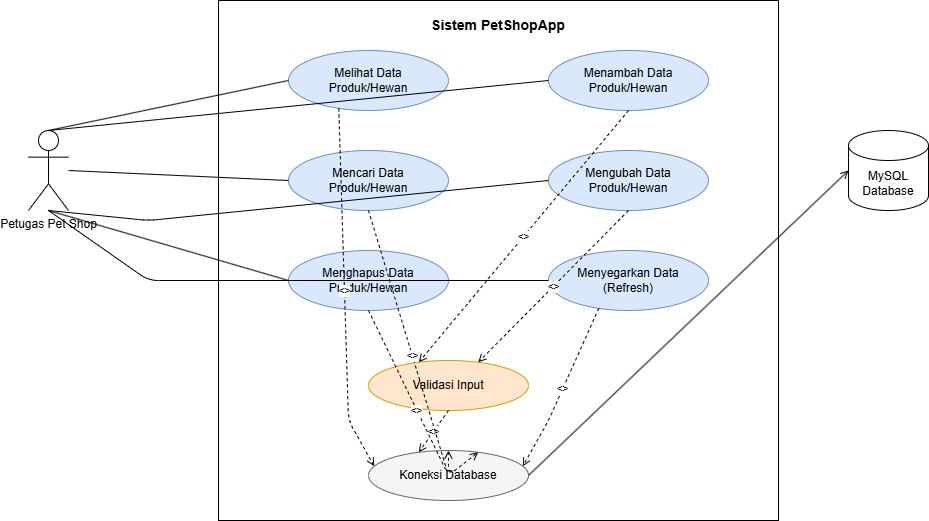

The diagram above was exported from draw.io. Its source (the exported page's mxGraphModel, read from the mxfile embedded in the PNG):
<mxGraphModel dx="1433" dy="775" grid="1" gridSize="10" guides="1" tooltips="1" connect="1" arrows="1" fold="1" page="1" pageScale="1" pageWidth="1169" pageHeight="826" math="0" shadow="0">
  <root>
    <mxCell id="0" />
    <mxCell id="1" parent="0" />
    <mxCell id="boundary" parent="1" style="rounded=0;whiteSpace=wrap;html=1;verticalAlign=top;fontStyle=1;fontSize=14;align=center;spacingTop=10;fillColor=none;strokeColor=#000000;" value="Sistem PetShopApp" vertex="1">
      <mxGeometry height="520" width="560" x="270" y="40" as="geometry" />
    </mxCell>
    <mxCell id="actorPetugas" parent="1" style="shape=umlActor;verticalLabelPosition=bottom;verticalAlign=top;html=1;outlineConnect=0;fontSize=12;" value="Petugas Pet Shop" vertex="1">
      <mxGeometry height="80" width="40" x="80" y="170" as="geometry" />
    </mxCell>
    <mxCell id="actorDB" parent="1" style="shape=cylinder3;whiteSpace=wrap;html=1;boundedLbl=1;backgroundOutline=1;size=15;fontSize=12;" value="MySQL Database" vertex="1">
      <mxGeometry height="80" width="80" x="900" y="170" as="geometry" />
    </mxCell>
    <mxCell id="uc1" parent="1" style="ellipse;whiteSpace=wrap;html=1;fillColor=#dae8fc;strokeColor=#6c8ebf;fontSize=12;" value="Melihat Data&#10;Produk/Hewan" vertex="1">
      <mxGeometry height="60" width="160" x="340" y="90" as="geometry" />
    </mxCell>
    <mxCell id="uc2" parent="1" style="ellipse;whiteSpace=wrap;html=1;fillColor=#dae8fc;strokeColor=#6c8ebf;fontSize=12;" value="Menambah Data&#10;Produk/Hewan" vertex="1">
      <mxGeometry height="60" width="160" x="600" y="90" as="geometry" />
    </mxCell>
    <mxCell id="uc3" parent="1" style="ellipse;whiteSpace=wrap;html=1;fillColor=#dae8fc;strokeColor=#6c8ebf;fontSize=12;" value="Mencari Data&#10;Produk/Hewan" vertex="1">
      <mxGeometry height="60" width="160" x="340" y="190" as="geometry" />
    </mxCell>
    <mxCell id="uc4" parent="1" style="ellipse;whiteSpace=wrap;html=1;fillColor=#dae8fc;strokeColor=#6c8ebf;fontSize=12;" value="Mengubah Data&#10;Produk/Hewan" vertex="1">
      <mxGeometry height="60" width="160" x="600" y="190" as="geometry" />
    </mxCell>
    <mxCell id="uc5" parent="1" style="ellipse;whiteSpace=wrap;html=1;fillColor=#dae8fc;strokeColor=#6c8ebf;fontSize=12;" value="Menghapus Data&#10;Produk/Hewan" vertex="1">
      <mxGeometry height="60" width="160" x="340" y="290" as="geometry" />
    </mxCell>
    <mxCell id="uc6" parent="1" style="ellipse;whiteSpace=wrap;html=1;fillColor=#dae8fc;strokeColor=#6c8ebf;fontSize=12;" value="Menyegarkan Data&#10;(Refresh)" vertex="1">
      <mxGeometry height="60" width="160" x="600" y="290" as="geometry" />
    </mxCell>
    <mxCell id="uc7" parent="1" style="ellipse;whiteSpace=wrap;html=1;fillColor=#ffe6cc;strokeColor=#d79b00;fontSize=12;" value="Validasi Input" vertex="1">
      <mxGeometry height="50" width="160" x="420" y="400" as="geometry" />
    </mxCell>
    <mxCell id="uc8" parent="1" style="ellipse;whiteSpace=wrap;html=1;fillColor=#f5f5f5;strokeColor=#666666;fontSize=12;" value="Koneksi Database" vertex="1">
      <mxGeometry height="50" width="160" x="420" y="490" as="geometry" />
    </mxCell>
    <mxCell id="e1" edge="1" parent="1" source="actorPetugas" style="html=1;endArrow=none;fontSize=11;exitX=0.5;exitY=0;exitDx=0;exitDy=0;entryX=0;entryY=0.5;entryDx=0;entryDy=0;" target="uc1">
      <mxGeometry relative="1" as="geometry" />
    </mxCell>
    <mxCell id="e2" edge="1" parent="1" source="actorPetugas" style="html=1;endArrow=none;fontSize=11;exitX=0.5;exitY=0.3;exitDx=0;exitDy=0;entryX=0;entryY=0.5;entryDx=0;entryDy=0;" target="uc2">
      <mxGeometry relative="1" as="geometry">
        <Array as="points">
          <mxPoint x="200" y="160" />
        </Array>
      </mxGeometry>
    </mxCell>
    <mxCell id="e3" edge="1" parent="1" source="actorPetugas" style="html=1;endArrow=none;fontSize=11;exitX=0.5;exitY=0.5;exitDx=0;exitDy=0;entryX=0;entryY=0.5;entryDx=0;entryDy=0;" target="uc3">
      <mxGeometry relative="1" as="geometry" />
    </mxCell>
    <mxCell id="e4" edge="1" parent="1" source="actorPetugas" style="html=1;endArrow=none;fontSize=11;exitX=0.5;exitY=0.6;exitDx=0;exitDy=0;entryX=0;entryY=0.5;entryDx=0;entryDy=0;" target="uc4">
      <mxGeometry relative="1" as="geometry">
        <Array as="points">
          <mxPoint x="200" y="260" />
        </Array>
      </mxGeometry>
    </mxCell>
    <mxCell id="e5" edge="1" parent="1" source="actorPetugas" style="html=1;endArrow=none;fontSize=11;exitX=0.5;exitY=0.8;exitDx=0;exitDy=0;entryX=0;entryY=0.5;entryDx=0;entryDy=0;" target="uc5">
      <mxGeometry relative="1" as="geometry" />
    </mxCell>
    <mxCell id="e6" edge="1" parent="1" source="actorPetugas" style="html=1;endArrow=none;fontSize=11;exitX=0.5;exitY=1;exitDx=0;exitDy=0;entryX=0;entryY=0.5;entryDx=0;entryDy=0;" target="uc6">
      <mxGeometry relative="1" as="geometry">
        <Array as="points">
          <mxPoint x="200" y="320" />
        </Array>
      </mxGeometry>
    </mxCell>
    <mxCell id="i1" edge="1" parent="1" source="uc2" style="html=1;dashed=1;endArrow=open;fontSize=10;exitX=0.5;exitY=1;exitDx=0;exitDy=0;entryX=0.3;entryY=0;entryDx=0;entryDy=0;" target="uc7" value="&lt;&lt;include&gt;&gt;">
      <mxGeometry relative="1" as="geometry" />
    </mxCell>
    <mxCell id="i2" edge="1" parent="1" source="uc4" style="html=1;dashed=1;endArrow=open;fontSize=10;exitX=0.5;exitY=1;exitDx=0;exitDy=0;entryX=0.7;entryY=0;entryDx=0;entryDy=0;" target="uc7" value="&lt;&lt;include&gt;&gt;">
      <mxGeometry relative="1" as="geometry" />
    </mxCell>
    <mxCell id="i3" edge="1" parent="1" source="uc1" style="html=1;dashed=1;endArrow=open;fontSize=10;exitX=0.3;exitY=1;exitDx=0;exitDy=0;entryX=0;entryY=0.3;entryDx=0;entryDy=0;" target="uc8" value="&lt;&lt;include&gt;&gt;">
      <mxGeometry relative="1" as="geometry">
        <Array as="points">
          <mxPoint x="400" y="460" />
        </Array>
      </mxGeometry>
    </mxCell>
    <mxCell id="i4" edge="1" parent="1" source="uc7" style="html=1;dashed=1;endArrow=open;fontSize=10;exitX=0.5;exitY=1;exitDx=0;exitDy=0;entryX=0.3;entryY=0;entryDx=0;entryDy=0;" target="uc8" value="&lt;&lt;include&gt;&gt;">
      <mxGeometry relative="1" as="geometry" />
    </mxCell>
    <mxCell id="i5" edge="1" parent="1" source="uc3" style="html=1;dashed=1;endArrow=open;fontSize=10;exitX=0.5;exitY=1;exitDx=0;exitDy=0;entryX=0.5;entryY=0;entryDx=0;entryDy=0;" target="uc8" value="&lt;&lt;include&gt;&gt;">
      <mxGeometry relative="1" as="geometry">
        <Array as="points">
          <mxPoint x="500" y="515" />
        </Array>
      </mxGeometry>
    </mxCell>
    <mxCell id="i6" edge="1" parent="1" source="uc5" style="html=1;dashed=1;endArrow=open;fontSize=10;exitX=0.5;exitY=1;exitDx=0;exitDy=0;entryX=0.7;entryY=0;entryDx=0;entryDy=0;" target="uc8" value="&lt;&lt;include&gt;&gt;">
      <mxGeometry relative="1" as="geometry">
        <Array as="points">
          <mxPoint x="500" y="515" />
        </Array>
      </mxGeometry>
    </mxCell>
    <mxCell id="i7" edge="1" parent="1" source="uc6" style="html=1;dashed=1;endArrow=open;fontSize=10;exitX=0.3;exitY=1;exitDx=0;exitDy=0;entryX=1;entryY=0.3;entryDx=0;entryDy=0;" target="uc8" value="&lt;&lt;include&gt;&gt;">
      <mxGeometry relative="1" as="geometry">
        <Array as="points">
          <mxPoint x="600" y="460" />
        </Array>
      </mxGeometry>
    </mxCell>
    <mxCell id="e7" edge="1" parent="1" source="uc8" style="html=1;endArrow=open;fontSize=11;exitX=1;exitY=0.5;exitDx=0;exitDy=0;entryX=0;entryY=0.5;entryDx=0;entryDy=0;" target="actorDB" value="">
      <mxGeometry relative="1" as="geometry" />
    </mxCell>
  </root>
</mxGraphModel>